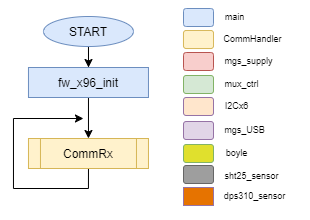

The diagram above was exported from draw.io. Its source (the exported page's mxGraphModel, read from the mxfile embedded in the PNG):
<mxGraphModel dx="593" dy="331" grid="1" gridSize="10" guides="1" tooltips="1" connect="1" arrows="1" fold="1" page="1" pageScale="1" pageWidth="850" pageHeight="1100" math="0" shadow="0">
  <root>
    <mxCell id="0" />
    <mxCell id="1" parent="0" />
    <mxCell id="2" value="" style="edgeStyle=orthogonalEdgeStyle;rounded=0;orthogonalLoop=1;jettySize=auto;html=1;" edge="1" source="3" target="5" parent="1">
      <mxGeometry relative="1" as="geometry" />
    </mxCell>
    <mxCell id="3" value="START" style="ellipse;whiteSpace=wrap;html=1;fillColor=#dae8fc;strokeColor=#6c8ebf;" vertex="1" parent="1">
      <mxGeometry x="179.97" y="255" width="90" height="30" as="geometry" />
    </mxCell>
    <mxCell id="4" value="" style="edgeStyle=orthogonalEdgeStyle;rounded=0;orthogonalLoop=1;jettySize=auto;html=1;entryX=0.5;entryY=0;entryDx=0;entryDy=0;" edge="1" source="5" target="7" parent="1">
      <mxGeometry relative="1" as="geometry">
        <mxPoint x="224.97" y="377" as="targetPoint" />
      </mxGeometry>
    </mxCell>
    <mxCell id="5" value="fw_x96_init" style="whiteSpace=wrap;html=1;fillColor=#dae8fc;strokeColor=#6c8ebf;" vertex="1" parent="1">
      <mxGeometry x="164.97" y="306" width="120" height="30" as="geometry" />
    </mxCell>
    <mxCell id="6" style="edgeStyle=orthogonalEdgeStyle;rounded=0;orthogonalLoop=1;jettySize=auto;html=1;exitX=0.5;exitY=1;exitDx=0;exitDy=0;" edge="1" source="7" parent="1">
      <mxGeometry relative="1" as="geometry">
        <mxPoint x="219.97000000000003" y="357" as="targetPoint" />
        <mxPoint x="224.97" y="407" as="sourcePoint" />
        <Array as="points">
          <mxPoint x="224.97" y="397" />
          <mxPoint x="224.97" y="427" />
          <mxPoint x="149.97" y="427" />
          <mxPoint x="149.97" y="357" />
        </Array>
      </mxGeometry>
    </mxCell>
    <mxCell id="7" value="CommRx" style="shape=process;whiteSpace=wrap;html=1;backgroundOutline=1;fillColor=#fff2cc;strokeColor=#d6b656;" vertex="1" parent="1">
      <mxGeometry x="164.97" y="377" width="120" height="30" as="geometry" />
    </mxCell>
    <mxCell id="8" style="edgeStyle=orthogonalEdgeStyle;rounded=0;orthogonalLoop=1;jettySize=auto;html=1;exitX=0.5;exitY=1;exitDx=0;exitDy=0;" edge="1" source="7" target="7" parent="1">
      <mxGeometry relative="1" as="geometry" />
    </mxCell>
    <mxCell id="9" value="" style="rounded=1;whiteSpace=wrap;html=1;fontSize=9;fillColor=#dae8fc;strokeColor=#6c8ebf;" vertex="1" parent="1">
      <mxGeometry x="320" y="247" width="30" height="18" as="geometry" />
    </mxCell>
    <mxCell id="10" value="main" style="text;html=1;align=center;verticalAlign=middle;resizable=0;points=[];autosize=1;strokeColor=none;fontSize=9;" vertex="1" parent="1">
      <mxGeometry x="356" y="245" width="30" height="20" as="geometry" />
    </mxCell>
    <mxCell id="11" value="" style="rounded=1;whiteSpace=wrap;html=1;fontSize=9;fillColor=#fff2cc;strokeColor=#d6b656;" vertex="1" parent="1">
      <mxGeometry x="320" y="269" width="30" height="18" as="geometry" />
    </mxCell>
    <mxCell id="12" value="CommHandler" style="text;html=1;align=center;verticalAlign=middle;resizable=0;points=[];autosize=1;strokeColor=none;fontSize=9;" vertex="1" parent="1">
      <mxGeometry x="354" y="267" width="70" height="20" as="geometry" />
    </mxCell>
    <mxCell id="13" value="" style="rounded=1;whiteSpace=wrap;html=1;fontSize=9;fillColor=#f8cecc;strokeColor=#b85450;" vertex="1" parent="1">
      <mxGeometry x="320" y="291" width="30" height="18" as="geometry" />
    </mxCell>
    <mxCell id="14" value="mgs_supply" style="text;html=1;align=center;verticalAlign=middle;resizable=0;points=[];autosize=1;strokeColor=none;fontSize=9;" vertex="1" parent="1">
      <mxGeometry x="355" y="289" width="60" height="20" as="geometry" />
    </mxCell>
    <mxCell id="15" value="" style="rounded=1;whiteSpace=wrap;html=1;fontSize=9;fillColor=#d5e8d4;strokeColor=#82b366;" vertex="1" parent="1">
      <mxGeometry x="320" y="314" width="30" height="18" as="geometry" />
    </mxCell>
    <mxCell id="16" value="mux_ctrl" style="text;html=1;align=center;verticalAlign=middle;resizable=0;points=[];autosize=1;strokeColor=none;fontSize=9;" vertex="1" parent="1">
      <mxGeometry x="353" y="312" width="50" height="20" as="geometry" />
    </mxCell>
    <mxCell id="17" value="" style="rounded=1;whiteSpace=wrap;html=1;fontSize=9;strokeColor=#9673a6;strokeWidth=0;fillColor=#FFE6CC;" vertex="1" parent="1">
      <mxGeometry x="320" y="336" width="30" height="18" as="geometry" />
    </mxCell>
    <mxCell id="18" value="I2Cx6" style="text;html=1;align=center;verticalAlign=middle;resizable=0;points=[];autosize=1;strokeColor=none;fontSize=9;" vertex="1" parent="1">
      <mxGeometry x="353" y="334" width="40" height="20" as="geometry" />
    </mxCell>
    <mxCell id="19" value="" style="rounded=1;whiteSpace=wrap;html=1;fontSize=9;fillColor=#e1d5e7;strokeColor=#9673a6;" vertex="1" parent="1">
      <mxGeometry x="320" y="360" width="30" height="18" as="geometry" />
    </mxCell>
    <mxCell id="20" value="mgs_USB" style="text;html=1;align=center;verticalAlign=middle;resizable=0;points=[];autosize=1;strokeColor=none;fontSize=9;" vertex="1" parent="1">
      <mxGeometry x="351" y="358" width="60" height="20" as="geometry" />
    </mxCell>
    <mxCell id="21" value="" style="rounded=1;whiteSpace=wrap;html=1;fontSize=9;strokeColor=#82b366;fillColor=#E0E02D;" vertex="1" parent="1">
      <mxGeometry x="320" y="383" width="30" height="18" as="geometry" />
    </mxCell>
    <mxCell id="22" value="boyle" style="text;html=1;align=center;verticalAlign=middle;resizable=0;points=[];autosize=1;strokeColor=none;fontSize=9;" vertex="1" parent="1">
      <mxGeometry x="353" y="381" width="40" height="20" as="geometry" />
    </mxCell>
    <mxCell id="23" value="" style="rounded=1;whiteSpace=wrap;html=1;fontSize=9;strokeColor=#666666;strokeWidth=0;fontColor=#333333;fillColor=#9E9E9E;" vertex="1" parent="1">
      <mxGeometry x="320" y="404" width="30" height="18" as="geometry" />
    </mxCell>
    <mxCell id="24" value="sht25_sensor" style="text;html=1;align=center;verticalAlign=middle;resizable=0;points=[];autosize=1;strokeColor=none;fontSize=9;" vertex="1" parent="1">
      <mxGeometry x="353" y="404" width="70" height="20" as="geometry" />
    </mxCell>
    <mxCell id="25" value="" style="whiteSpace=wrap;html=1;fontSize=12;fillColor=#E67300;strokeColor=#9673a6;" vertex="1" parent="1">
      <mxGeometry x="320" y="426" width="30" height="18" as="geometry" />
    </mxCell>
    <mxCell id="26" value="dps310_sensor" style="text;html=1;align=center;verticalAlign=middle;resizable=0;points=[];autosize=1;strokeColor=none;fontSize=9;" vertex="1" parent="1">
      <mxGeometry x="351" y="424" width="80" height="20" as="geometry" />
    </mxCell>
  </root>
</mxGraphModel>